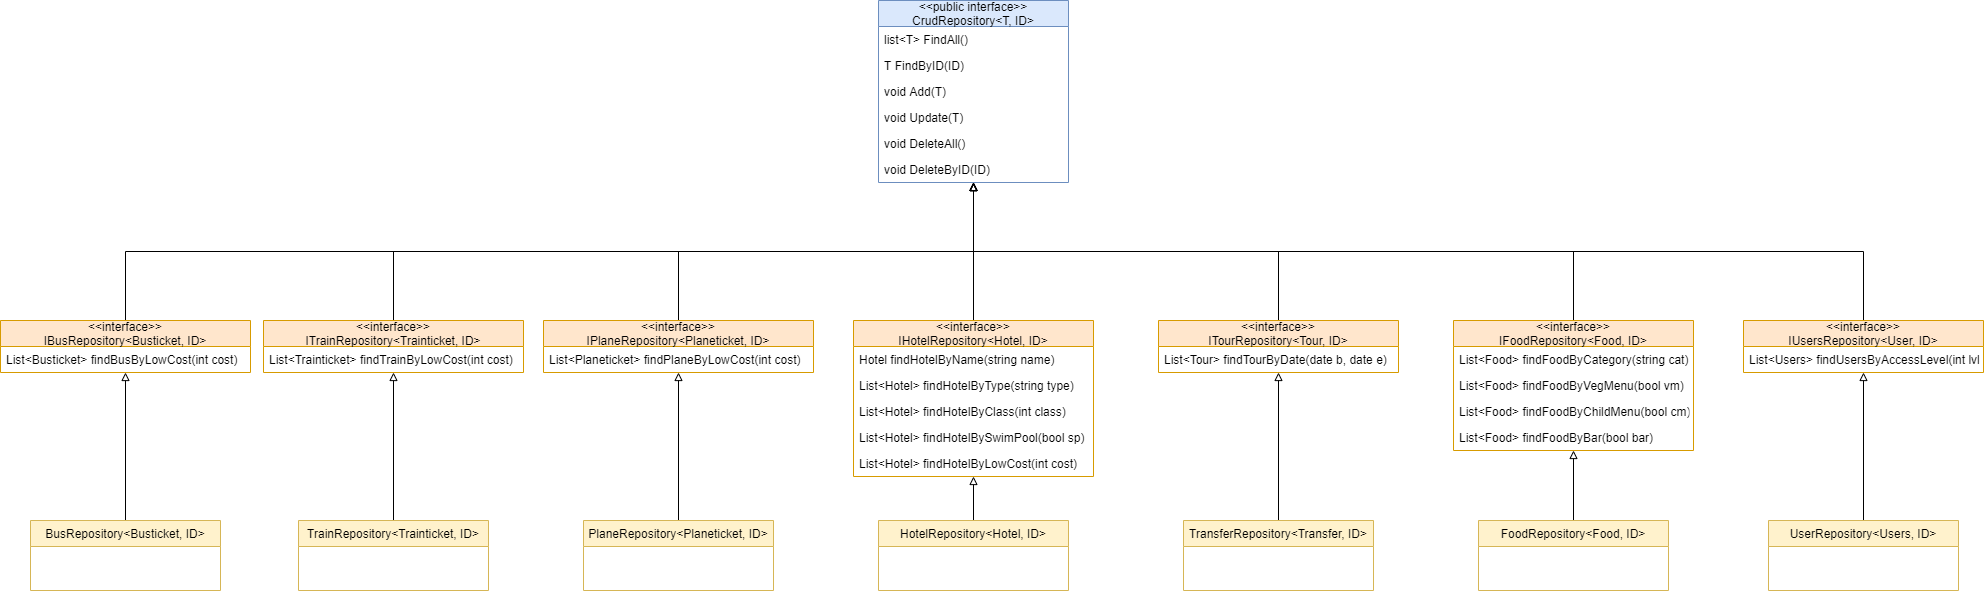

The diagram above was exported from draw.io. Its source (the exported page's mxGraphModel, read from the mxfile embedded in the PNG):
<mxGraphModel dx="3387" dy="1480" grid="1" gridSize="10" guides="1" tooltips="1" connect="1" arrows="1" fold="1" page="1" pageScale="1" pageWidth="827" pageHeight="1169" math="0" shadow="0">
  <root>
    <mxCell id="0" />
    <mxCell id="1" parent="0" />
    <mxCell id="2" value="&lt;&lt;public interface&gt;&gt;&#10;CrudRepository&lt;T, ID&gt;" style="swimlane;fontStyle=0;childLayout=stackLayout;horizontal=1;startSize=26;fillColor=#dae8fc;horizontalStack=0;resizeParent=1;resizeParentMax=0;resizeLast=0;collapsible=1;marginBottom=0;strokeColor=#6c8ebf;" vertex="1" parent="1">
      <mxGeometry x="215" y="1180" width="190" height="182" as="geometry">
        <mxRectangle x="520" y="1100" width="150" height="30" as="alternateBounds" />
      </mxGeometry>
    </mxCell>
    <mxCell id="3" value="list&lt;T&gt; FindAll()" style="text;strokeColor=none;fillColor=none;align=left;verticalAlign=top;spacingLeft=4;spacingRight=4;overflow=hidden;rotatable=0;points=[[0,0.5],[1,0.5]];portConstraint=eastwest;" vertex="1" parent="2">
      <mxGeometry y="26" width="190" height="26" as="geometry" />
    </mxCell>
    <mxCell id="4" value="T FindByID(ID)" style="text;strokeColor=none;fillColor=none;align=left;verticalAlign=top;spacingLeft=4;spacingRight=4;overflow=hidden;rotatable=0;points=[[0,0.5],[1,0.5]];portConstraint=eastwest;" vertex="1" parent="2">
      <mxGeometry y="52" width="190" height="26" as="geometry" />
    </mxCell>
    <mxCell id="5" value="void Add(T)" style="text;strokeColor=none;fillColor=none;align=left;verticalAlign=top;spacingLeft=4;spacingRight=4;overflow=hidden;rotatable=0;points=[[0,0.5],[1,0.5]];portConstraint=eastwest;" vertex="1" parent="2">
      <mxGeometry y="78" width="190" height="26" as="geometry" />
    </mxCell>
    <mxCell id="6" value="void Update(T)" style="text;strokeColor=none;fillColor=none;align=left;verticalAlign=top;spacingLeft=4;spacingRight=4;overflow=hidden;rotatable=0;points=[[0,0.5],[1,0.5]];portConstraint=eastwest;" vertex="1" parent="2">
      <mxGeometry y="104" width="190" height="26" as="geometry" />
    </mxCell>
    <mxCell id="7" value="void DeleteAll()" style="text;strokeColor=none;fillColor=none;align=left;verticalAlign=top;spacingLeft=4;spacingRight=4;overflow=hidden;rotatable=0;points=[[0,0.5],[1,0.5]];portConstraint=eastwest;" vertex="1" parent="2">
      <mxGeometry y="130" width="190" height="26" as="geometry" />
    </mxCell>
    <mxCell id="8" value="void DeleteByID(ID)" style="text;strokeColor=none;fillColor=none;align=left;verticalAlign=top;spacingLeft=4;spacingRight=4;overflow=hidden;rotatable=0;points=[[0,0.5],[1,0.5]];portConstraint=eastwest;" vertex="1" parent="2">
      <mxGeometry y="156" width="190" height="26" as="geometry" />
    </mxCell>
    <mxCell id="9" style="edgeStyle=orthogonalEdgeStyle;rounded=0;orthogonalLoop=1;jettySize=auto;html=1;exitX=0.5;exitY=0;exitDx=0;exitDy=0;endArrow=block;endFill=0;" edge="1" source="10" target="2" parent="1">
      <mxGeometry relative="1" as="geometry" />
    </mxCell>
    <mxCell id="10" value="&lt;&lt;interface&gt;&gt;&#10;ITourRepository&lt;Tour, ID&gt;" style="swimlane;fontStyle=0;childLayout=stackLayout;horizontal=1;startSize=26;fillColor=#ffe6cc;horizontalStack=0;resizeParent=1;resizeParentMax=0;resizeLast=0;collapsible=1;marginBottom=0;strokeColor=#d79b00;" vertex="1" parent="1">
      <mxGeometry x="495" y="1500" width="240" height="52" as="geometry">
        <mxRectangle x="520" y="1100" width="150" height="30" as="alternateBounds" />
      </mxGeometry>
    </mxCell>
    <mxCell id="11" value="List&lt;Tour&gt; findTourByDate(date b, date e)" style="text;strokeColor=none;fillColor=none;align=left;verticalAlign=top;spacingLeft=4;spacingRight=4;overflow=hidden;rotatable=0;points=[[0,0.5],[1,0.5]];portConstraint=eastwest;" vertex="1" parent="10">
      <mxGeometry y="26" width="240" height="26" as="geometry" />
    </mxCell>
    <mxCell id="12" style="edgeStyle=orthogonalEdgeStyle;rounded=0;orthogonalLoop=1;jettySize=auto;html=1;entryX=0.5;entryY=1;entryDx=0;entryDy=0;endArrow=block;endFill=0;exitX=0.5;exitY=0;exitDx=0;exitDy=0;" edge="1" source="13" target="2" parent="1">
      <mxGeometry relative="1" as="geometry" />
    </mxCell>
    <mxCell id="13" value="&lt;&lt;interface&gt;&gt;&#10;IFoodRepository&lt;Food, ID&gt;" style="swimlane;fontStyle=0;childLayout=stackLayout;horizontal=1;startSize=26;fillColor=#ffe6cc;horizontalStack=0;resizeParent=1;resizeParentMax=0;resizeLast=0;collapsible=1;marginBottom=0;strokeColor=#d79b00;" vertex="1" parent="1">
      <mxGeometry x="790" y="1500" width="240" height="130" as="geometry">
        <mxRectangle x="520" y="1100" width="150" height="30" as="alternateBounds" />
      </mxGeometry>
    </mxCell>
    <mxCell id="14" value="List&lt;Food&gt; findFoodByCategory(string cat)" style="text;strokeColor=none;fillColor=none;align=left;verticalAlign=top;spacingLeft=4;spacingRight=4;overflow=hidden;rotatable=0;points=[[0,0.5],[1,0.5]];portConstraint=eastwest;" vertex="1" parent="13">
      <mxGeometry y="26" width="240" height="26" as="geometry" />
    </mxCell>
    <mxCell id="15" value="List&lt;Food&gt; findFoodByVegMenu(bool vm)" style="text;strokeColor=none;fillColor=none;align=left;verticalAlign=top;spacingLeft=4;spacingRight=4;overflow=hidden;rotatable=0;points=[[0,0.5],[1,0.5]];portConstraint=eastwest;" vertex="1" parent="13">
      <mxGeometry y="52" width="240" height="26" as="geometry" />
    </mxCell>
    <mxCell id="16" value="List&lt;Food&gt; findFoodByChildMenu(bool cm)" style="text;strokeColor=none;fillColor=none;align=left;verticalAlign=top;spacingLeft=4;spacingRight=4;overflow=hidden;rotatable=0;points=[[0,0.5],[1,0.5]];portConstraint=eastwest;" vertex="1" parent="13">
      <mxGeometry y="78" width="240" height="26" as="geometry" />
    </mxCell>
    <mxCell id="17" value="List&lt;Food&gt; findFoodByBar(bool bar)" style="text;strokeColor=none;fillColor=none;align=left;verticalAlign=top;spacingLeft=4;spacingRight=4;overflow=hidden;rotatable=0;points=[[0,0.5],[1,0.5]];portConstraint=eastwest;" vertex="1" parent="13">
      <mxGeometry y="104" width="240" height="26" as="geometry" />
    </mxCell>
    <mxCell id="18" style="edgeStyle=orthogonalEdgeStyle;rounded=0;orthogonalLoop=1;jettySize=auto;html=1;exitX=0.5;exitY=0;exitDx=0;exitDy=0;endArrow=block;endFill=0;" edge="1" source="19" target="2" parent="1">
      <mxGeometry relative="1" as="geometry" />
    </mxCell>
    <mxCell id="19" value="&lt;&lt;interface&gt;&gt;&#10;IHotelRepository&lt;Hotel, ID&gt;" style="swimlane;fontStyle=0;childLayout=stackLayout;horizontal=1;startSize=26;fillColor=#ffe6cc;horizontalStack=0;resizeParent=1;resizeParentMax=0;resizeLast=0;collapsible=1;marginBottom=0;strokeColor=#d79b00;" vertex="1" parent="1">
      <mxGeometry x="190" y="1500" width="240" height="156" as="geometry">
        <mxRectangle x="520" y="1100" width="150" height="30" as="alternateBounds" />
      </mxGeometry>
    </mxCell>
    <mxCell id="20" value="Hotel findHotelByName(string name)" style="text;strokeColor=none;fillColor=none;align=left;verticalAlign=top;spacingLeft=4;spacingRight=4;overflow=hidden;rotatable=0;points=[[0,0.5],[1,0.5]];portConstraint=eastwest;" vertex="1" parent="19">
      <mxGeometry y="26" width="240" height="26" as="geometry" />
    </mxCell>
    <mxCell id="21" value="List&lt;Hotel&gt; findHotelByType(string type)" style="text;strokeColor=none;fillColor=none;align=left;verticalAlign=top;spacingLeft=4;spacingRight=4;overflow=hidden;rotatable=0;points=[[0,0.5],[1,0.5]];portConstraint=eastwest;" vertex="1" parent="19">
      <mxGeometry y="52" width="240" height="26" as="geometry" />
    </mxCell>
    <mxCell id="22" value="List&lt;Hotel&gt; findHotelByClass(int class)" style="text;strokeColor=none;fillColor=none;align=left;verticalAlign=top;spacingLeft=4;spacingRight=4;overflow=hidden;rotatable=0;points=[[0,0.5],[1,0.5]];portConstraint=eastwest;" vertex="1" parent="19">
      <mxGeometry y="78" width="240" height="26" as="geometry" />
    </mxCell>
    <mxCell id="23" value="List&lt;Hotel&gt; findHotelBySwimPool(bool sp)" style="text;strokeColor=none;fillColor=none;align=left;verticalAlign=top;spacingLeft=4;spacingRight=4;overflow=hidden;rotatable=0;points=[[0,0.5],[1,0.5]];portConstraint=eastwest;" vertex="1" parent="19">
      <mxGeometry y="104" width="240" height="26" as="geometry" />
    </mxCell>
    <mxCell id="24" value="List&lt;Hotel&gt; findHotelByLowCost(int cost)" style="text;strokeColor=none;fillColor=none;align=left;verticalAlign=top;spacingLeft=4;spacingRight=4;overflow=hidden;rotatable=0;points=[[0,0.5],[1,0.5]];portConstraint=eastwest;" vertex="1" parent="19">
      <mxGeometry y="130" width="240" height="26" as="geometry" />
    </mxCell>
    <mxCell id="25" style="edgeStyle=orthogonalEdgeStyle;rounded=0;orthogonalLoop=1;jettySize=auto;html=1;exitX=0.5;exitY=0;exitDx=0;exitDy=0;entryX=0.5;entryY=1;entryDx=0;entryDy=0;endArrow=block;endFill=0;" edge="1" source="26" target="2" parent="1">
      <mxGeometry relative="1" as="geometry" />
    </mxCell>
    <mxCell id="26" value="&lt;&lt;interface&gt;&gt;&#10;IPlaneRepository&lt;Planeticket, ID&gt;" style="swimlane;fontStyle=0;childLayout=stackLayout;horizontal=1;startSize=26;fillColor=#ffe6cc;horizontalStack=0;resizeParent=1;resizeParentMax=0;resizeLast=0;collapsible=1;marginBottom=0;strokeColor=#d79b00;" vertex="1" parent="1">
      <mxGeometry x="-120" y="1500" width="270" height="52" as="geometry">
        <mxRectangle x="520" y="1100" width="150" height="30" as="alternateBounds" />
      </mxGeometry>
    </mxCell>
    <mxCell id="27" value="List&lt;Planeticket&gt; findPlaneByLowCost(int cost)" style="text;strokeColor=none;fillColor=none;align=left;verticalAlign=top;spacingLeft=4;spacingRight=4;overflow=hidden;rotatable=0;points=[[0,0.5],[1,0.5]];portConstraint=eastwest;" vertex="1" parent="26">
      <mxGeometry y="26" width="270" height="26" as="geometry" />
    </mxCell>
    <mxCell id="28" style="edgeStyle=orthogonalEdgeStyle;rounded=0;orthogonalLoop=1;jettySize=auto;html=1;exitX=0.5;exitY=0;exitDx=0;exitDy=0;entryX=0.5;entryY=1;entryDx=0;entryDy=0;endArrow=block;endFill=0;" edge="1" source="29" target="2" parent="1">
      <mxGeometry relative="1" as="geometry" />
    </mxCell>
    <mxCell id="29" value="&lt;&lt;interface&gt;&gt;&#10;IUsersRepository&lt;User, ID&gt;" style="swimlane;fontStyle=0;childLayout=stackLayout;horizontal=1;startSize=26;fillColor=#ffe6cc;horizontalStack=0;resizeParent=1;resizeParentMax=0;resizeLast=0;collapsible=1;marginBottom=0;strokeColor=#d79b00;" vertex="1" parent="1">
      <mxGeometry x="1080" y="1500" width="240" height="52" as="geometry">
        <mxRectangle x="520" y="1100" width="150" height="30" as="alternateBounds" />
      </mxGeometry>
    </mxCell>
    <mxCell id="30" value="List&lt;Users&gt; findUsersByAccessLevel(int lvl)" style="text;strokeColor=none;fillColor=none;align=left;verticalAlign=top;spacingLeft=4;spacingRight=4;overflow=hidden;rotatable=0;points=[[0,0.5],[1,0.5]];portConstraint=eastwest;" vertex="1" parent="29">
      <mxGeometry y="26" width="240" height="26" as="geometry" />
    </mxCell>
    <mxCell id="31" style="edgeStyle=orthogonalEdgeStyle;rounded=0;orthogonalLoop=1;jettySize=auto;html=1;exitX=0.5;exitY=0;exitDx=0;exitDy=0;endArrow=block;endFill=0;" edge="1" source="32" target="19" parent="1">
      <mxGeometry relative="1" as="geometry" />
    </mxCell>
    <mxCell id="32" value="HotelRepository&lt;Hotel, ID&gt;" style="swimlane;fontStyle=0;childLayout=stackLayout;horizontal=1;startSize=26;fillColor=#fff2cc;horizontalStack=0;resizeParent=1;resizeParentMax=0;resizeLast=0;collapsible=1;marginBottom=0;strokeColor=#d6b656;" vertex="1" parent="1">
      <mxGeometry x="215" y="1700" width="190" height="70" as="geometry">
        <mxRectangle x="520" y="1100" width="150" height="30" as="alternateBounds" />
      </mxGeometry>
    </mxCell>
    <mxCell id="33" style="edgeStyle=orthogonalEdgeStyle;rounded=0;orthogonalLoop=1;jettySize=auto;html=1;exitX=0.5;exitY=0;exitDx=0;exitDy=0;endArrow=block;endFill=0;" edge="1" source="34" target="10" parent="1">
      <mxGeometry relative="1" as="geometry" />
    </mxCell>
    <mxCell id="34" value="TransferRepository&lt;Transfer, ID&gt;" style="swimlane;fontStyle=0;childLayout=stackLayout;horizontal=1;startSize=26;fillColor=#fff2cc;horizontalStack=0;resizeParent=1;resizeParentMax=0;resizeLast=0;collapsible=1;marginBottom=0;strokeColor=#d6b656;" vertex="1" parent="1">
      <mxGeometry x="520" y="1700" width="190" height="70" as="geometry">
        <mxRectangle x="520" y="1100" width="150" height="30" as="alternateBounds" />
      </mxGeometry>
    </mxCell>
    <mxCell id="35" style="edgeStyle=orthogonalEdgeStyle;rounded=0;orthogonalLoop=1;jettySize=auto;html=1;exitX=0.5;exitY=0;exitDx=0;exitDy=0;endArrow=block;endFill=0;" edge="1" source="36" target="13" parent="1">
      <mxGeometry relative="1" as="geometry" />
    </mxCell>
    <mxCell id="36" value="FoodRepository&lt;Food, ID&gt;" style="swimlane;fontStyle=0;childLayout=stackLayout;horizontal=1;startSize=26;fillColor=#fff2cc;horizontalStack=0;resizeParent=1;resizeParentMax=0;resizeLast=0;collapsible=1;marginBottom=0;strokeColor=#d6b656;" vertex="1" parent="1">
      <mxGeometry x="815" y="1700" width="190" height="70" as="geometry">
        <mxRectangle x="520" y="1100" width="150" height="30" as="alternateBounds" />
      </mxGeometry>
    </mxCell>
    <mxCell id="37" style="edgeStyle=orthogonalEdgeStyle;rounded=0;orthogonalLoop=1;jettySize=auto;html=1;exitX=0.5;exitY=0;exitDx=0;exitDy=0;endArrow=block;endFill=0;" edge="1" source="38" target="29" parent="1">
      <mxGeometry relative="1" as="geometry" />
    </mxCell>
    <mxCell id="38" value="UserRepository&lt;Users, ID&gt;" style="swimlane;fontStyle=0;childLayout=stackLayout;horizontal=1;startSize=26;fillColor=#fff2cc;horizontalStack=0;resizeParent=1;resizeParentMax=0;resizeLast=0;collapsible=1;marginBottom=0;strokeColor=#d6b656;" vertex="1" parent="1">
      <mxGeometry x="1105" y="1700" width="190" height="70" as="geometry">
        <mxRectangle x="520" y="1100" width="150" height="30" as="alternateBounds" />
      </mxGeometry>
    </mxCell>
    <mxCell id="39" style="edgeStyle=orthogonalEdgeStyle;rounded=0;orthogonalLoop=1;jettySize=auto;html=1;exitX=0.5;exitY=0;exitDx=0;exitDy=0;endArrow=block;endFill=0;" edge="1" source="40" target="2" parent="1">
      <mxGeometry relative="1" as="geometry" />
    </mxCell>
    <mxCell id="40" value="&lt;&lt;interface&gt;&gt;&#10;ITrainRepository&lt;Trainticket, ID&gt;" style="swimlane;fontStyle=0;childLayout=stackLayout;horizontal=1;startSize=26;fillColor=#ffe6cc;horizontalStack=0;resizeParent=1;resizeParentMax=0;resizeLast=0;collapsible=1;marginBottom=0;strokeColor=#d79b00;" vertex="1" parent="1">
      <mxGeometry x="-400" y="1500" width="260" height="52" as="geometry">
        <mxRectangle x="520" y="1100" width="150" height="30" as="alternateBounds" />
      </mxGeometry>
    </mxCell>
    <mxCell id="41" value="List&lt;Trainticket&gt; findTrainByLowCost(int cost)" style="text;strokeColor=none;fillColor=none;align=left;verticalAlign=top;spacingLeft=4;spacingRight=4;overflow=hidden;rotatable=0;points=[[0,0.5],[1,0.5]];portConstraint=eastwest;" vertex="1" parent="40">
      <mxGeometry y="26" width="260" height="26" as="geometry" />
    </mxCell>
    <mxCell id="42" style="edgeStyle=orthogonalEdgeStyle;rounded=0;orthogonalLoop=1;jettySize=auto;html=1;exitX=0.5;exitY=0;exitDx=0;exitDy=0;endArrow=block;endFill=0;" edge="1" source="43" target="2" parent="1">
      <mxGeometry relative="1" as="geometry" />
    </mxCell>
    <mxCell id="43" value="&lt;&lt;interface&gt;&gt;&#10;IBusRepository&lt;Busticket, ID&gt;" style="swimlane;fontStyle=0;childLayout=stackLayout;horizontal=1;startSize=26;fillColor=#ffe6cc;horizontalStack=0;resizeParent=1;resizeParentMax=0;resizeLast=0;collapsible=1;marginBottom=0;strokeColor=#d79b00;" vertex="1" parent="1">
      <mxGeometry x="-663" y="1500" width="250" height="52" as="geometry">
        <mxRectangle x="520" y="1100" width="150" height="30" as="alternateBounds" />
      </mxGeometry>
    </mxCell>
    <mxCell id="44" value="List&lt;Busticket&gt; findBusByLowCost(int cost)" style="text;strokeColor=none;fillColor=none;align=left;verticalAlign=top;spacingLeft=4;spacingRight=4;overflow=hidden;rotatable=0;points=[[0,0.5],[1,0.5]];portConstraint=eastwest;" vertex="1" parent="43">
      <mxGeometry y="26" width="250" height="26" as="geometry" />
    </mxCell>
    <mxCell id="45" style="edgeStyle=orthogonalEdgeStyle;rounded=0;orthogonalLoop=1;jettySize=auto;html=1;exitX=0.5;exitY=0;exitDx=0;exitDy=0;endArrow=block;endFill=0;" edge="1" source="46" target="26" parent="1">
      <mxGeometry relative="1" as="geometry" />
    </mxCell>
    <mxCell id="46" value="PlaneRepository&lt;Planeticket, ID&gt;" style="swimlane;fontStyle=0;childLayout=stackLayout;horizontal=1;startSize=26;fillColor=#fff2cc;horizontalStack=0;resizeParent=1;resizeParentMax=0;resizeLast=0;collapsible=1;marginBottom=0;strokeColor=#d6b656;" vertex="1" parent="1">
      <mxGeometry x="-80" y="1700" width="190" height="70" as="geometry">
        <mxRectangle x="520" y="1100" width="150" height="30" as="alternateBounds" />
      </mxGeometry>
    </mxCell>
    <mxCell id="47" style="edgeStyle=orthogonalEdgeStyle;rounded=0;orthogonalLoop=1;jettySize=auto;html=1;exitX=0.5;exitY=0;exitDx=0;exitDy=0;endArrow=block;endFill=0;" edge="1" source="48" target="40" parent="1">
      <mxGeometry relative="1" as="geometry" />
    </mxCell>
    <mxCell id="48" value="TrainRepository&lt;Trainticket, ID&gt;" style="swimlane;fontStyle=0;childLayout=stackLayout;horizontal=1;startSize=26;fillColor=#fff2cc;horizontalStack=0;resizeParent=1;resizeParentMax=0;resizeLast=0;collapsible=1;marginBottom=0;strokeColor=#d6b656;" vertex="1" parent="1">
      <mxGeometry x="-365" y="1700" width="190" height="70" as="geometry">
        <mxRectangle x="520" y="1100" width="150" height="30" as="alternateBounds" />
      </mxGeometry>
    </mxCell>
    <mxCell id="49" style="edgeStyle=orthogonalEdgeStyle;rounded=0;orthogonalLoop=1;jettySize=auto;html=1;exitX=0.5;exitY=0;exitDx=0;exitDy=0;endArrow=block;endFill=0;" edge="1" source="50" target="43" parent="1">
      <mxGeometry relative="1" as="geometry" />
    </mxCell>
    <mxCell id="50" value="BusRepository&lt;Busticket, ID&gt;" style="swimlane;fontStyle=0;childLayout=stackLayout;horizontal=1;startSize=26;fillColor=#fff2cc;horizontalStack=0;resizeParent=1;resizeParentMax=0;resizeLast=0;collapsible=1;marginBottom=0;strokeColor=#d6b656;" vertex="1" parent="1">
      <mxGeometry x="-633" y="1700" width="190" height="70" as="geometry">
        <mxRectangle x="520" y="1100" width="150" height="30" as="alternateBounds" />
      </mxGeometry>
    </mxCell>
  </root>
</mxGraphModel>